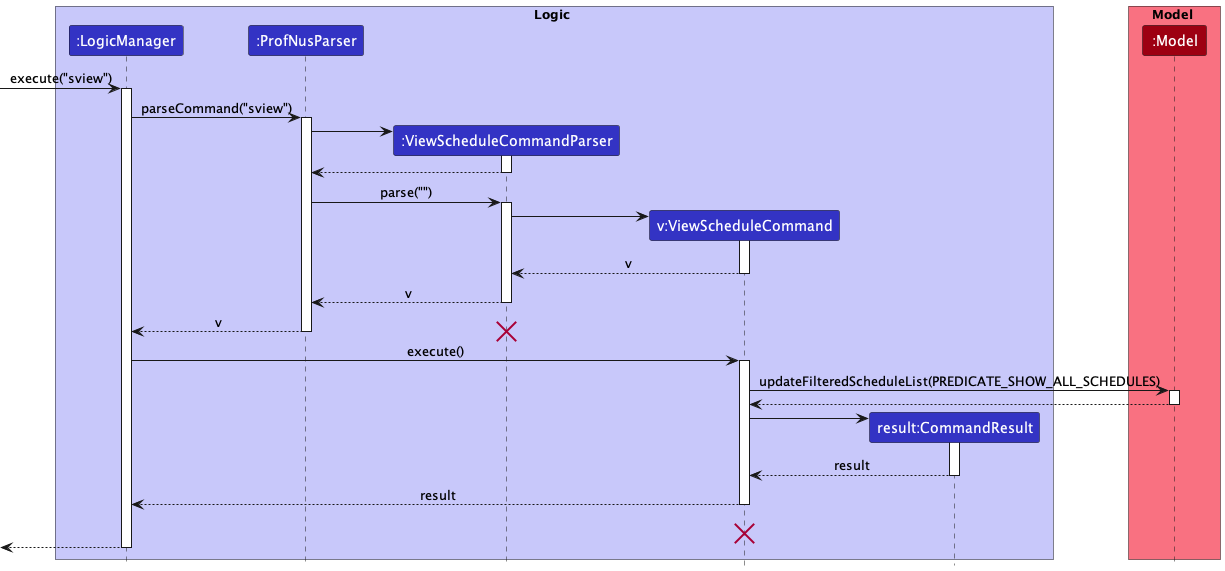

The diagram above was rendered by PlantUML. Its source (embedded in the PNG):
@startuml
!include style.puml

box Logic LOGIC_COLOR_T1
participant ":LogicManager" as LogicManager LOGIC_COLOR
participant ":ProfNusParser" as ProfNusParser LOGIC_COLOR
participant ":ViewScheduleCommandParser" as ViewScheduleCommandParser LOGIC_COLOR
participant "v:ViewScheduleCommand" as ViewScheduleCommand LOGIC_COLOR
participant "result:CommandResult" as CommandResult LOGIC_COLOR
end box

box Model MODEL_COLOR_T1
participant ":Model" as Model MODEL_COLOR
end box

[-> LogicManager : execute("sview")
activate LogicManager

LogicManager -> ProfNusParser : parseCommand("sview")
activate ProfNusParser

create ViewScheduleCommandParser
ProfNusParser -> ViewScheduleCommandParser
activate ViewScheduleCommandParser

ViewScheduleCommandParser --> ProfNusParser
deactivate ViewScheduleCommandParser

ProfNusParser -> ViewScheduleCommandParser : parse("")
activate ViewScheduleCommandParser

create ViewScheduleCommand
ViewScheduleCommandParser -> ViewScheduleCommand
activate ViewScheduleCommand

ViewScheduleCommand --> ViewScheduleCommandParser : v
deactivate ViewScheduleCommand

ViewScheduleCommandParser --> ProfNusParser: v
deactivate ViewScheduleCommandParser

ProfNusParser --> LogicManager : v
destroy ViewScheduleCommandParser
deactivate ProfNusParser

LogicManager -> ViewScheduleCommand : execute()
activate ViewScheduleCommand

ViewScheduleCommand -> Model : updateFilteredScheduleList(PREDICATE_SHOW_ALL_SCHEDULES)
activate Model

Model --> ViewScheduleCommand
deactivate Model

create CommandResult
ViewScheduleCommand -> CommandResult
activate CommandResult

CommandResult --> ViewScheduleCommand : result
deactivate CommandResult

ViewScheduleCommand --> LogicManager : result
deactivate ViewScheduleCommand

ViewScheduleCommand -[hidden]-> LogicManager : result
destroy ViewScheduleCommand

[<--LogicManager
deactivate LogicManager
@enduml